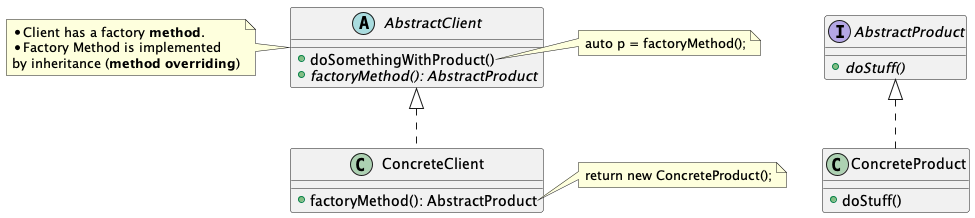

The diagram above was rendered by PlantUML. Its source (embedded in the PNG):
@startuml FactoryMethodPattern

' Being Client means it will use the relevant products in some way
abstract class AbstractClient {
	+ doSomethingWithProduct()
	+ {abstract} factoryMethod(): AbstractProduct
}
note right of AbstractClient::doSomethingWithProduct
auto p = factoryMethod();
end note

note left of AbstractClient
* Client has a factory **method**.
* Factory Method is implemented
by inheritance (**method overriding**)
end note

interface AbstractProduct {
	+ {abstract} doStuff()
}

class ConcreteProduct {
	+ doStuff()
}

AbstractProduct <|.. ConcreteProduct

class ConcreteClient {
	+ factoryMethod(): AbstractProduct
}
note right of ConcreteClient::factoryMethod
return new ConcreteProduct();
end note

AbstractClient <|.. ConcreteClient

@enduml